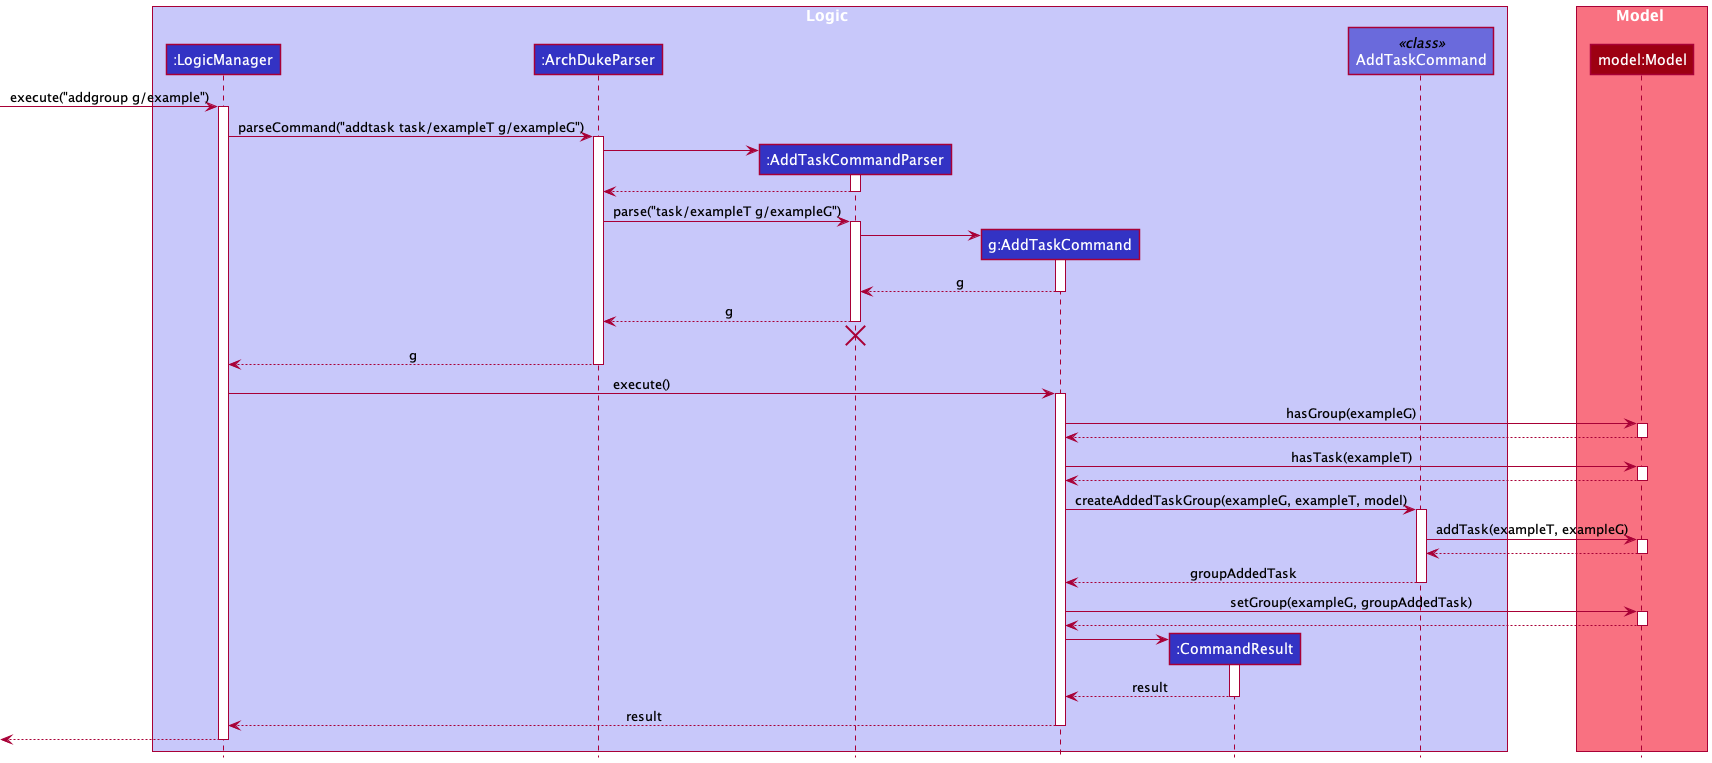

The diagram above was rendered by PlantUML. Its source (embedded in the PNG):
@startuml
!include style.puml

box Logic LOGIC_COLOR_T1
participant ":LogicManager" as LogicManager LOGIC_COLOR
participant ":ArchDukeParser" as ArchDukeParser LOGIC_COLOR
participant ":AddTaskCommandParser" as AddTaskCommandParser LOGIC_COLOR
participant "g:AddTaskCommand" as AddTaskCommand LOGIC_COLOR
participant ":CommandResult" as CommandResult LOGIC_COLOR
participant "AddTaskCommand" as AddTaskCommandClass <<class>> LOGIC_COLOR_T2
end box

box Model MODEL_COLOR_T1
participant "model:Model" as Model MODEL_COLOR
end box

[-> LogicManager : execute("addgroup g/example")
activate LogicManager

LogicManager -> ArchDukeParser : parseCommand("addtask task/exampleT g/exampleG")
activate ArchDukeParser

create AddTaskCommandParser
ArchDukeParser -> AddTaskCommandParser
activate AddTaskCommandParser

AddTaskCommandParser --> ArchDukeParser
deactivate AddTaskCommandParser

ArchDukeParser -> AddTaskCommandParser : parse("task/exampleT g/exampleG")
activate AddTaskCommandParser

create AddTaskCommand
AddTaskCommandParser -> AddTaskCommand
activate AddTaskCommand

AddTaskCommand --> AddTaskCommandParser : g
deactivate AddTaskCommand

AddTaskCommandParser --> ArchDukeParser : g
deactivate AddTaskCommandParser

'Hidden arrow to position the destroy marker below the end of the activation bar.
AddTaskCommandParser -[hidden]-> ArchDukeParser
destroy AddTaskCommandParser

ArchDukeParser --> LogicManager : g
deactivate ArchDukeParser

LogicManager -> AddTaskCommand : execute()
activate AddTaskCommand

AddTaskCommand -> Model : hasGroup(exampleG)
activate Model

Model --> AddTaskCommand
deactivate Model

AddTaskCommand -> Model : hasTask(exampleT)
activate Model

Model --> AddTaskCommand
deactivate Model

AddTaskCommand -> AddTaskCommandClass : createAddedTaskGroup(exampleG, exampleT, model)
activate AddTaskCommandClass

AddTaskCommandClass -> Model : addTask(exampleT, exampleG)
activate Model

Model --> AddTaskCommandClass
deactivate Model

AddTaskCommandClass --> AddTaskCommand : groupAddedTask
deactivate AddTaskCommandClass

AddTaskCommand -> Model : setGroup(exampleG, groupAddedTask)
activate Model

Model --> AddTaskCommand
deactivate Model

create CommandResult
AddTaskCommand -> CommandResult
activate CommandResult

CommandResult --> AddTaskCommand : result
deactivate CommandResult

AddTaskCommand --> LogicManager : result
deactivate AddTaskCommand

[<--LogicManager
deactivate LogicManager
@enduml